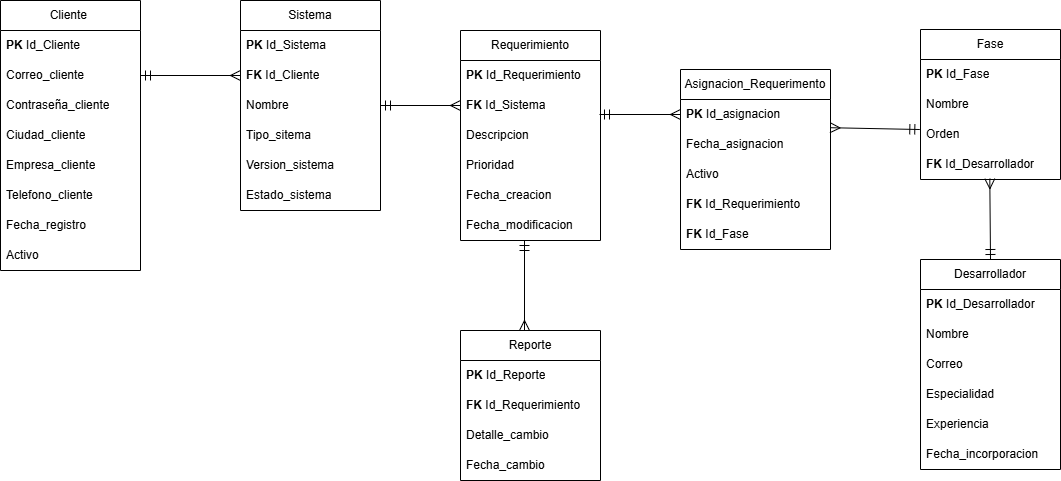

The diagram above was exported from draw.io. Its source (the exported page's mxGraphModel, read from the mxfile embedded in the PNG):
<mxGraphModel dx="872" dy="499" grid="1" gridSize="10" guides="1" tooltips="1" connect="1" arrows="1" fold="1" page="1" pageScale="1" pageWidth="827" pageHeight="1169" math="0" shadow="0">
  <root>
    <mxCell id="0" />
    <mxCell id="1" parent="0" />
    <mxCell id="a4W3CrL5mlYDob3UeGZ2-1" value="Cliente&amp;nbsp;" style="swimlane;fontStyle=0;childLayout=stackLayout;horizontal=1;startSize=30;horizontalStack=0;resizeParent=1;resizeParentMax=0;resizeLast=0;collapsible=1;marginBottom=0;whiteSpace=wrap;html=1;" parent="1" vertex="1">
      <mxGeometry x="50" y="300" width="140" height="270" as="geometry" />
    </mxCell>
    <mxCell id="a4W3CrL5mlYDob3UeGZ2-2" value="&lt;b&gt;PK&lt;/b&gt; Id_Cliente" style="text;strokeColor=none;fillColor=none;align=left;verticalAlign=middle;spacingLeft=4;spacingRight=4;overflow=hidden;points=[[0,0.5],[1,0.5]];portConstraint=eastwest;rotatable=0;whiteSpace=wrap;html=1;" parent="a4W3CrL5mlYDob3UeGZ2-1" vertex="1">
      <mxGeometry y="30" width="140" height="30" as="geometry" />
    </mxCell>
    <mxCell id="a4W3CrL5mlYDob3UeGZ2-3" value="Correo_cliente" style="text;strokeColor=none;fillColor=none;align=left;verticalAlign=middle;spacingLeft=4;spacingRight=4;overflow=hidden;points=[[0,0.5],[1,0.5]];portConstraint=eastwest;rotatable=0;whiteSpace=wrap;html=1;" parent="a4W3CrL5mlYDob3UeGZ2-1" vertex="1">
      <mxGeometry y="60" width="140" height="30" as="geometry" />
    </mxCell>
    <mxCell id="a4W3CrL5mlYDob3UeGZ2-4" value="Contraseña_cliente" style="text;strokeColor=none;fillColor=none;align=left;verticalAlign=middle;spacingLeft=4;spacingRight=4;overflow=hidden;points=[[0,0.5],[1,0.5]];portConstraint=eastwest;rotatable=0;whiteSpace=wrap;html=1;" parent="a4W3CrL5mlYDob3UeGZ2-1" vertex="1">
      <mxGeometry y="90" width="140" height="30" as="geometry" />
    </mxCell>
    <mxCell id="a4W3CrL5mlYDob3UeGZ2-5" value="Ciudad_cliente" style="text;strokeColor=none;fillColor=none;align=left;verticalAlign=middle;spacingLeft=4;spacingRight=4;overflow=hidden;points=[[0,0.5],[1,0.5]];portConstraint=eastwest;rotatable=0;whiteSpace=wrap;html=1;" parent="a4W3CrL5mlYDob3UeGZ2-1" vertex="1">
      <mxGeometry y="120" width="140" height="30" as="geometry" />
    </mxCell>
    <mxCell id="a4W3CrL5mlYDob3UeGZ2-6" value="Empresa_cliente" style="text;strokeColor=none;fillColor=none;align=left;verticalAlign=middle;spacingLeft=4;spacingRight=4;overflow=hidden;points=[[0,0.5],[1,0.5]];portConstraint=eastwest;rotatable=0;whiteSpace=wrap;html=1;" parent="a4W3CrL5mlYDob3UeGZ2-1" vertex="1">
      <mxGeometry y="150" width="140" height="30" as="geometry" />
    </mxCell>
    <mxCell id="iAy7HmgGINVdkLJ3ql4i-1" value="Telefono_cliente" style="text;strokeColor=none;fillColor=none;align=left;verticalAlign=middle;spacingLeft=4;spacingRight=4;overflow=hidden;points=[[0,0.5],[1,0.5]];portConstraint=eastwest;rotatable=0;whiteSpace=wrap;html=1;" parent="a4W3CrL5mlYDob3UeGZ2-1" vertex="1">
      <mxGeometry y="180" width="140" height="30" as="geometry" />
    </mxCell>
    <mxCell id="GEIupphhmlKkga7fPfcZ-1" value="Fecha_registro" style="text;strokeColor=none;fillColor=none;align=left;verticalAlign=middle;spacingLeft=4;spacingRight=4;overflow=hidden;points=[[0,0.5],[1,0.5]];portConstraint=eastwest;rotatable=0;whiteSpace=wrap;html=1;" vertex="1" parent="a4W3CrL5mlYDob3UeGZ2-1">
      <mxGeometry y="210" width="140" height="30" as="geometry" />
    </mxCell>
    <mxCell id="iAy7HmgGINVdkLJ3ql4i-2" value="Activo" style="text;strokeColor=none;fillColor=none;align=left;verticalAlign=middle;spacingLeft=4;spacingRight=4;overflow=hidden;points=[[0,0.5],[1,0.5]];portConstraint=eastwest;rotatable=0;whiteSpace=wrap;html=1;" parent="a4W3CrL5mlYDob3UeGZ2-1" vertex="1">
      <mxGeometry y="240" width="140" height="30" as="geometry" />
    </mxCell>
    <mxCell id="a4W3CrL5mlYDob3UeGZ2-7" value="Sistema" style="swimlane;fontStyle=0;childLayout=stackLayout;horizontal=1;startSize=30;horizontalStack=0;resizeParent=1;resizeParentMax=0;resizeLast=0;collapsible=1;marginBottom=0;whiteSpace=wrap;html=1;" parent="1" vertex="1">
      <mxGeometry x="290" y="300" width="140" height="210" as="geometry" />
    </mxCell>
    <mxCell id="a4W3CrL5mlYDob3UeGZ2-8" value="&lt;b&gt;PK&lt;/b&gt; Id_Sistema" style="text;strokeColor=none;fillColor=none;align=left;verticalAlign=middle;spacingLeft=4;spacingRight=4;overflow=hidden;points=[[0,0.5],[1,0.5]];portConstraint=eastwest;rotatable=0;whiteSpace=wrap;html=1;" parent="a4W3CrL5mlYDob3UeGZ2-7" vertex="1">
      <mxGeometry y="30" width="140" height="30" as="geometry" />
    </mxCell>
    <mxCell id="a4W3CrL5mlYDob3UeGZ2-9" value="&lt;b&gt;FK&lt;/b&gt; Id_Cliente" style="text;strokeColor=none;fillColor=none;align=left;verticalAlign=middle;spacingLeft=4;spacingRight=4;overflow=hidden;points=[[0,0.5],[1,0.5]];portConstraint=eastwest;rotatable=0;whiteSpace=wrap;html=1;" parent="a4W3CrL5mlYDob3UeGZ2-7" vertex="1">
      <mxGeometry y="60" width="140" height="30" as="geometry" />
    </mxCell>
    <mxCell id="iAy7HmgGINVdkLJ3ql4i-4" value="Nombre" style="text;strokeColor=none;fillColor=none;align=left;verticalAlign=middle;spacingLeft=4;spacingRight=4;overflow=hidden;points=[[0,0.5],[1,0.5]];portConstraint=eastwest;rotatable=0;whiteSpace=wrap;html=1;" parent="a4W3CrL5mlYDob3UeGZ2-7" vertex="1">
      <mxGeometry y="90" width="140" height="30" as="geometry" />
    </mxCell>
    <mxCell id="a4W3CrL5mlYDob3UeGZ2-10" value="Tipo_sitema" style="text;strokeColor=none;fillColor=none;align=left;verticalAlign=middle;spacingLeft=4;spacingRight=4;overflow=hidden;points=[[0,0.5],[1,0.5]];portConstraint=eastwest;rotatable=0;whiteSpace=wrap;html=1;" parent="a4W3CrL5mlYDob3UeGZ2-7" vertex="1">
      <mxGeometry y="120" width="140" height="30" as="geometry" />
    </mxCell>
    <mxCell id="a4W3CrL5mlYDob3UeGZ2-11" value="Version_sistema" style="text;strokeColor=none;fillColor=none;align=left;verticalAlign=middle;spacingLeft=4;spacingRight=4;overflow=hidden;points=[[0,0.5],[1,0.5]];portConstraint=eastwest;rotatable=0;whiteSpace=wrap;html=1;" parent="a4W3CrL5mlYDob3UeGZ2-7" vertex="1">
      <mxGeometry y="150" width="140" height="30" as="geometry" />
    </mxCell>
    <mxCell id="a4W3CrL5mlYDob3UeGZ2-12" value="Estado_sistema" style="text;strokeColor=none;fillColor=none;align=left;verticalAlign=middle;spacingLeft=4;spacingRight=4;overflow=hidden;points=[[0,0.5],[1,0.5]];portConstraint=eastwest;rotatable=0;whiteSpace=wrap;html=1;" parent="a4W3CrL5mlYDob3UeGZ2-7" vertex="1">
      <mxGeometry y="180" width="140" height="30" as="geometry" />
    </mxCell>
    <mxCell id="a4W3CrL5mlYDob3UeGZ2-13" value="" style="edgeStyle=none;curved=1;rounded=0;orthogonalLoop=1;jettySize=auto;html=1;fontSize=12;startSize=8;endSize=8;endArrow=ERmany;endFill=0;startArrow=ERmandOne;startFill=0;exitX=1;exitY=0.5;exitDx=0;exitDy=0;" parent="1" source="a4W3CrL5mlYDob3UeGZ2-3" target="a4W3CrL5mlYDob3UeGZ2-9" edge="1">
      <mxGeometry relative="1" as="geometry" />
    </mxCell>
    <mxCell id="a4W3CrL5mlYDob3UeGZ2-14" value="Requerimiento" style="swimlane;fontStyle=0;childLayout=stackLayout;horizontal=1;startSize=30;horizontalStack=0;resizeParent=1;resizeParentMax=0;resizeLast=0;collapsible=1;marginBottom=0;whiteSpace=wrap;html=1;" parent="1" vertex="1">
      <mxGeometry x="510" y="330" width="140" height="210" as="geometry" />
    </mxCell>
    <mxCell id="a4W3CrL5mlYDob3UeGZ2-15" value="&lt;b&gt;PK &lt;/b&gt;Id_Requerimiento" style="text;strokeColor=none;fillColor=none;align=left;verticalAlign=middle;spacingLeft=4;spacingRight=4;overflow=hidden;points=[[0,0.5],[1,0.5]];portConstraint=eastwest;rotatable=0;whiteSpace=wrap;html=1;" parent="a4W3CrL5mlYDob3UeGZ2-14" vertex="1">
      <mxGeometry y="30" width="140" height="30" as="geometry" />
    </mxCell>
    <mxCell id="a4W3CrL5mlYDob3UeGZ2-16" value="&lt;b&gt;FK&lt;/b&gt; Id_Sistema" style="text;strokeColor=none;fillColor=none;align=left;verticalAlign=middle;spacingLeft=4;spacingRight=4;overflow=hidden;points=[[0,0.5],[1,0.5]];portConstraint=eastwest;rotatable=0;whiteSpace=wrap;html=1;" parent="a4W3CrL5mlYDob3UeGZ2-14" vertex="1">
      <mxGeometry y="60" width="140" height="30" as="geometry" />
    </mxCell>
    <mxCell id="a4W3CrL5mlYDob3UeGZ2-17" value="Descripcion" style="text;strokeColor=none;fillColor=none;align=left;verticalAlign=middle;spacingLeft=4;spacingRight=4;overflow=hidden;points=[[0,0.5],[1,0.5]];portConstraint=eastwest;rotatable=0;whiteSpace=wrap;html=1;" parent="a4W3CrL5mlYDob3UeGZ2-14" vertex="1">
      <mxGeometry y="90" width="140" height="30" as="geometry" />
    </mxCell>
    <mxCell id="a4W3CrL5mlYDob3UeGZ2-18" value="Prioridad" style="text;strokeColor=none;fillColor=none;align=left;verticalAlign=middle;spacingLeft=4;spacingRight=4;overflow=hidden;points=[[0,0.5],[1,0.5]];portConstraint=eastwest;rotatable=0;whiteSpace=wrap;html=1;" parent="a4W3CrL5mlYDob3UeGZ2-14" vertex="1">
      <mxGeometry y="120" width="140" height="30" as="geometry" />
    </mxCell>
    <mxCell id="a4W3CrL5mlYDob3UeGZ2-19" value="Fecha_creacion" style="text;strokeColor=none;fillColor=none;align=left;verticalAlign=middle;spacingLeft=4;spacingRight=4;overflow=hidden;points=[[0,0.5],[1,0.5]];portConstraint=eastwest;rotatable=0;whiteSpace=wrap;html=1;" parent="a4W3CrL5mlYDob3UeGZ2-14" vertex="1">
      <mxGeometry y="150" width="140" height="30" as="geometry" />
    </mxCell>
    <mxCell id="TAnyVMmu58sJt7W_4Ya2-9" value="Fecha_modificacion" style="text;strokeColor=none;fillColor=none;align=left;verticalAlign=middle;spacingLeft=4;spacingRight=4;overflow=hidden;points=[[0,0.5],[1,0.5]];portConstraint=eastwest;rotatable=0;whiteSpace=wrap;html=1;" parent="a4W3CrL5mlYDob3UeGZ2-14" vertex="1">
      <mxGeometry y="180" width="140" height="30" as="geometry" />
    </mxCell>
    <mxCell id="TAnyVMmu58sJt7W_4Ya2-1" value="" style="edgeStyle=none;curved=1;rounded=0;orthogonalLoop=1;jettySize=auto;html=1;fontSize=12;startSize=8;endSize=8;endArrow=ERmany;endFill=0;startArrow=ERmandOne;startFill=0;exitX=1;exitY=0.5;exitDx=0;exitDy=0;entryX=0;entryY=0.5;entryDx=0;entryDy=0;" parent="1" source="iAy7HmgGINVdkLJ3ql4i-4" target="a4W3CrL5mlYDob3UeGZ2-16" edge="1">
      <mxGeometry relative="1" as="geometry">
        <mxPoint x="410" y="600" as="sourcePoint" />
        <mxPoint x="510" y="600" as="targetPoint" />
      </mxGeometry>
    </mxCell>
    <mxCell id="TAnyVMmu58sJt7W_4Ya2-2" value="Desarrollador" style="swimlane;fontStyle=0;childLayout=stackLayout;horizontal=1;startSize=30;horizontalStack=0;resizeParent=1;resizeParentMax=0;resizeLast=0;collapsible=1;marginBottom=0;whiteSpace=wrap;html=1;" parent="1" vertex="1">
      <mxGeometry x="970" y="559" width="140" height="210" as="geometry" />
    </mxCell>
    <mxCell id="TAnyVMmu58sJt7W_4Ya2-3" value="&lt;b&gt;PK&lt;/b&gt; Id_Desarrollador" style="text;strokeColor=none;fillColor=none;align=left;verticalAlign=middle;spacingLeft=4;spacingRight=4;overflow=hidden;points=[[0,0.5],[1,0.5]];portConstraint=eastwest;rotatable=0;whiteSpace=wrap;html=1;" parent="TAnyVMmu58sJt7W_4Ya2-2" vertex="1">
      <mxGeometry y="30" width="140" height="30" as="geometry" />
    </mxCell>
    <mxCell id="TAnyVMmu58sJt7W_4Ya2-4" value="Nombre" style="text;strokeColor=none;fillColor=none;align=left;verticalAlign=middle;spacingLeft=4;spacingRight=4;overflow=hidden;points=[[0,0.5],[1,0.5]];portConstraint=eastwest;rotatable=0;whiteSpace=wrap;html=1;" parent="TAnyVMmu58sJt7W_4Ya2-2" vertex="1">
      <mxGeometry y="60" width="140" height="30" as="geometry" />
    </mxCell>
    <mxCell id="TAnyVMmu58sJt7W_4Ya2-5" value="Correo" style="text;strokeColor=none;fillColor=none;align=left;verticalAlign=middle;spacingLeft=4;spacingRight=4;overflow=hidden;points=[[0,0.5],[1,0.5]];portConstraint=eastwest;rotatable=0;whiteSpace=wrap;html=1;" parent="TAnyVMmu58sJt7W_4Ya2-2" vertex="1">
      <mxGeometry y="90" width="140" height="30" as="geometry" />
    </mxCell>
    <mxCell id="TAnyVMmu58sJt7W_4Ya2-6" value="Especialidad" style="text;strokeColor=none;fillColor=none;align=left;verticalAlign=middle;spacingLeft=4;spacingRight=4;overflow=hidden;points=[[0,0.5],[1,0.5]];portConstraint=eastwest;rotatable=0;whiteSpace=wrap;html=1;" parent="TAnyVMmu58sJt7W_4Ya2-2" vertex="1">
      <mxGeometry y="120" width="140" height="30" as="geometry" />
    </mxCell>
    <mxCell id="TAnyVMmu58sJt7W_4Ya2-7" value="Experiencia" style="text;strokeColor=none;fillColor=none;align=left;verticalAlign=middle;spacingLeft=4;spacingRight=4;overflow=hidden;points=[[0,0.5],[1,0.5]];portConstraint=eastwest;rotatable=0;whiteSpace=wrap;html=1;" parent="TAnyVMmu58sJt7W_4Ya2-2" vertex="1">
      <mxGeometry y="150" width="140" height="30" as="geometry" />
    </mxCell>
    <mxCell id="iAy7HmgGINVdkLJ3ql4i-3" value="Fecha_incorporacion" style="text;strokeColor=none;fillColor=none;align=left;verticalAlign=middle;spacingLeft=4;spacingRight=4;overflow=hidden;points=[[0,0.5],[1,0.5]];portConstraint=eastwest;rotatable=0;whiteSpace=wrap;html=1;" parent="TAnyVMmu58sJt7W_4Ya2-2" vertex="1">
      <mxGeometry y="180" width="140" height="30" as="geometry" />
    </mxCell>
    <mxCell id="iAy7HmgGINVdkLJ3ql4i-14" value="Reporte" style="swimlane;fontStyle=0;childLayout=stackLayout;horizontal=1;startSize=30;horizontalStack=0;resizeParent=1;resizeParentMax=0;resizeLast=0;collapsible=1;marginBottom=0;whiteSpace=wrap;html=1;" parent="1" vertex="1">
      <mxGeometry x="510" y="630" width="140" height="150" as="geometry" />
    </mxCell>
    <mxCell id="iAy7HmgGINVdkLJ3ql4i-15" value="&lt;b&gt;PK &lt;/b&gt;Id_Reporte" style="text;strokeColor=none;fillColor=none;align=left;verticalAlign=middle;spacingLeft=4;spacingRight=4;overflow=hidden;points=[[0,0.5],[1,0.5]];portConstraint=eastwest;rotatable=0;whiteSpace=wrap;html=1;" parent="iAy7HmgGINVdkLJ3ql4i-14" vertex="1">
      <mxGeometry y="30" width="140" height="30" as="geometry" />
    </mxCell>
    <mxCell id="iAy7HmgGINVdkLJ3ql4i-16" value="&lt;b&gt;FK&lt;/b&gt; Id_Requerimiento" style="text;strokeColor=none;fillColor=none;align=left;verticalAlign=middle;spacingLeft=4;spacingRight=4;overflow=hidden;points=[[0,0.5],[1,0.5]];portConstraint=eastwest;rotatable=0;whiteSpace=wrap;html=1;" parent="iAy7HmgGINVdkLJ3ql4i-14" vertex="1">
      <mxGeometry y="60" width="140" height="30" as="geometry" />
    </mxCell>
    <mxCell id="iAy7HmgGINVdkLJ3ql4i-17" value="Detalle_cambio" style="text;strokeColor=none;fillColor=none;align=left;verticalAlign=middle;spacingLeft=4;spacingRight=4;overflow=hidden;points=[[0,0.5],[1,0.5]];portConstraint=eastwest;rotatable=0;whiteSpace=wrap;html=1;" parent="iAy7HmgGINVdkLJ3ql4i-14" vertex="1">
      <mxGeometry y="90" width="140" height="30" as="geometry" />
    </mxCell>
    <mxCell id="iAy7HmgGINVdkLJ3ql4i-18" value="Fecha_cambio" style="text;strokeColor=none;fillColor=none;align=left;verticalAlign=middle;spacingLeft=4;spacingRight=4;overflow=hidden;points=[[0,0.5],[1,0.5]];portConstraint=eastwest;rotatable=0;whiteSpace=wrap;html=1;" parent="iAy7HmgGINVdkLJ3ql4i-14" vertex="1">
      <mxGeometry y="120" width="140" height="30" as="geometry" />
    </mxCell>
    <mxCell id="iAy7HmgGINVdkLJ3ql4i-20" value="" style="edgeStyle=none;curved=1;rounded=0;orthogonalLoop=1;jettySize=auto;html=1;fontSize=12;startSize=8;endSize=8;endArrow=ERmany;endFill=0;startArrow=ERmandOne;startFill=0;" parent="1" edge="1">
      <mxGeometry relative="1" as="geometry">
        <mxPoint x="574" y="540" as="sourcePoint" />
        <mxPoint x="574" y="630" as="targetPoint" />
      </mxGeometry>
    </mxCell>
    <mxCell id="KBAG7GMKFVOFzgEa-ZZe-18" value="Fase" style="swimlane;fontStyle=0;childLayout=stackLayout;horizontal=1;startSize=30;horizontalStack=0;resizeParent=1;resizeParentMax=0;resizeLast=0;collapsible=1;marginBottom=0;whiteSpace=wrap;html=1;" parent="1" vertex="1">
      <mxGeometry x="970" y="329" width="140" height="150" as="geometry" />
    </mxCell>
    <mxCell id="KBAG7GMKFVOFzgEa-ZZe-19" value="&lt;b&gt;PK&lt;/b&gt; Id_Fase" style="text;strokeColor=none;fillColor=none;align=left;verticalAlign=middle;spacingLeft=4;spacingRight=4;overflow=hidden;points=[[0,0.5],[1,0.5]];portConstraint=eastwest;rotatable=0;whiteSpace=wrap;html=1;" parent="KBAG7GMKFVOFzgEa-ZZe-18" vertex="1">
      <mxGeometry y="30" width="140" height="30" as="geometry" />
    </mxCell>
    <mxCell id="KBAG7GMKFVOFzgEa-ZZe-20" value="Nombre" style="text;strokeColor=none;fillColor=none;align=left;verticalAlign=middle;spacingLeft=4;spacingRight=4;overflow=hidden;points=[[0,0.5],[1,0.5]];portConstraint=eastwest;rotatable=0;whiteSpace=wrap;html=1;" parent="KBAG7GMKFVOFzgEa-ZZe-18" vertex="1">
      <mxGeometry y="60" width="140" height="30" as="geometry" />
    </mxCell>
    <mxCell id="I7C6B3dsVpaaVx28zArF-3" value="Orden" style="text;strokeColor=none;fillColor=none;align=left;verticalAlign=middle;spacingLeft=4;spacingRight=4;overflow=hidden;points=[[0,0.5],[1,0.5]];portConstraint=eastwest;rotatable=0;whiteSpace=wrap;html=1;" parent="KBAG7GMKFVOFzgEa-ZZe-18" vertex="1">
      <mxGeometry y="90" width="140" height="30" as="geometry" />
    </mxCell>
    <mxCell id="KBAG7GMKFVOFzgEa-ZZe-21" value="&lt;b&gt;FK&lt;/b&gt;&amp;nbsp;Id_Desarrollador" style="text;strokeColor=none;fillColor=none;align=left;verticalAlign=middle;spacingLeft=4;spacingRight=4;overflow=hidden;points=[[0,0.5],[1,0.5]];portConstraint=eastwest;rotatable=0;whiteSpace=wrap;html=1;" parent="KBAG7GMKFVOFzgEa-ZZe-18" vertex="1">
      <mxGeometry y="120" width="140" height="30" as="geometry" />
    </mxCell>
    <mxCell id="KBAG7GMKFVOFzgEa-ZZe-22" value="" style="edgeStyle=none;curved=1;rounded=0;orthogonalLoop=1;jettySize=auto;html=1;fontSize=12;startSize=8;endSize=8;endArrow=ERmany;endFill=0;startArrow=ERmandOne;startFill=0;entryX=0.495;entryY=0.973;entryDx=0;entryDy=0;entryPerimeter=0;exitX=0.5;exitY=0;exitDx=0;exitDy=0;" parent="1" source="TAnyVMmu58sJt7W_4Ya2-2" target="KBAG7GMKFVOFzgEa-ZZe-21" edge="1">
      <mxGeometry relative="1" as="geometry">
        <mxPoint x="933" y="508.5" as="sourcePoint" />
        <mxPoint x="1003" y="508.5" as="targetPoint" />
        <Array as="points" />
      </mxGeometry>
    </mxCell>
    <mxCell id="KBAG7GMKFVOFzgEa-ZZe-24" value="" style="edgeStyle=none;curved=1;rounded=0;orthogonalLoop=1;jettySize=auto;html=1;fontSize=12;startSize=8;endSize=8;endArrow=ERmany;endFill=0;startArrow=ERmandOne;startFill=0;entryX=0.997;entryY=0.94;entryDx=0;entryDy=0;entryPerimeter=0;exitX=-0.005;exitY=0.334;exitDx=0;exitDy=0;exitPerimeter=0;" parent="1" source="I7C6B3dsVpaaVx28zArF-3" target="2QfAPY76pyFVksx8Sl2d-2" edge="1">
      <mxGeometry relative="1" as="geometry">
        <mxPoint x="970" y="431" as="sourcePoint" />
        <mxPoint x="840" y="550" as="targetPoint" />
      </mxGeometry>
    </mxCell>
    <mxCell id="2QfAPY76pyFVksx8Sl2d-1" value="Asignacion_Requerimento" style="swimlane;fontStyle=0;childLayout=stackLayout;horizontal=1;startSize=30;horizontalStack=0;resizeParent=1;resizeParentMax=0;resizeLast=0;collapsible=1;marginBottom=0;whiteSpace=wrap;html=1;" parent="1" vertex="1">
      <mxGeometry x="730" y="369" width="150" height="180" as="geometry" />
    </mxCell>
    <mxCell id="2QfAPY76pyFVksx8Sl2d-2" value="&lt;b&gt;PK &lt;/b&gt;Id_asignacion" style="text;strokeColor=none;fillColor=none;align=left;verticalAlign=middle;spacingLeft=4;spacingRight=4;overflow=hidden;points=[[0,0.5],[1,0.5]];portConstraint=eastwest;rotatable=0;whiteSpace=wrap;html=1;" parent="2QfAPY76pyFVksx8Sl2d-1" vertex="1">
      <mxGeometry y="30" width="150" height="30" as="geometry" />
    </mxCell>
    <mxCell id="2QfAPY76pyFVksx8Sl2d-3" value="Fecha_asignacion" style="text;strokeColor=none;fillColor=none;align=left;verticalAlign=middle;spacingLeft=4;spacingRight=4;overflow=hidden;points=[[0,0.5],[1,0.5]];portConstraint=eastwest;rotatable=0;whiteSpace=wrap;html=1;" parent="2QfAPY76pyFVksx8Sl2d-1" vertex="1">
      <mxGeometry y="60" width="150" height="30" as="geometry" />
    </mxCell>
    <mxCell id="2QfAPY76pyFVksx8Sl2d-4" value="Activo" style="text;strokeColor=none;fillColor=none;align=left;verticalAlign=middle;spacingLeft=4;spacingRight=4;overflow=hidden;points=[[0,0.5],[1,0.5]];portConstraint=eastwest;rotatable=0;whiteSpace=wrap;html=1;" parent="2QfAPY76pyFVksx8Sl2d-1" vertex="1">
      <mxGeometry y="90" width="150" height="30" as="geometry" />
    </mxCell>
    <mxCell id="2QfAPY76pyFVksx8Sl2d-5" value="&lt;b&gt;FK&lt;/b&gt;&amp;nbsp;Id_Requerimiento" style="text;strokeColor=none;fillColor=none;align=left;verticalAlign=middle;spacingLeft=4;spacingRight=4;overflow=hidden;points=[[0,0.5],[1,0.5]];portConstraint=eastwest;rotatable=0;whiteSpace=wrap;html=1;" parent="2QfAPY76pyFVksx8Sl2d-1" vertex="1">
      <mxGeometry y="120" width="150" height="30" as="geometry" />
    </mxCell>
    <mxCell id="2QfAPY76pyFVksx8Sl2d-7" value="&lt;b&gt;FK&lt;/b&gt; Id_Fase" style="text;strokeColor=none;fillColor=none;align=left;verticalAlign=middle;spacingLeft=4;spacingRight=4;overflow=hidden;points=[[0,0.5],[1,0.5]];portConstraint=eastwest;rotatable=0;whiteSpace=wrap;html=1;" parent="2QfAPY76pyFVksx8Sl2d-1" vertex="1">
      <mxGeometry y="150" width="150" height="30" as="geometry" />
    </mxCell>
    <mxCell id="2QfAPY76pyFVksx8Sl2d-6" value="" style="edgeStyle=none;curved=1;rounded=0;orthogonalLoop=1;jettySize=auto;html=1;fontSize=12;startSize=8;endSize=8;endArrow=ERmany;endFill=0;startArrow=ERmandOne;startFill=0;" parent="1" edge="1">
      <mxGeometry relative="1" as="geometry">
        <mxPoint x="649" y="414" as="sourcePoint" />
        <mxPoint x="730" y="414" as="targetPoint" />
      </mxGeometry>
    </mxCell>
  </root>
</mxGraphModel>